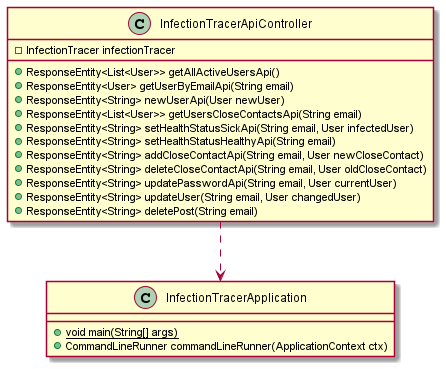

The diagram above was rendered by PlantUML. Its source (embedded in the PNG):
@startuml
class InfectionTracerApiController [[java:infectiontracer.rest.InfectionTracerApiController]] {
	-InfectionTracer infectionTracer
	+ResponseEntity<List<User>> getAllActiveUsersApi()
	+ResponseEntity<User> getUserByEmailApi(String email)
	+ResponseEntity<String> newUserApi(User newUser)
	+ResponseEntity<List<User>> getUsersCloseContactsApi(String email)
	+ResponseEntity<String> setHealthStatusSickApi(String email, User infectedUser)
	+ResponseEntity<String> setHealthStatusHealthyApi(String email)
	+ResponseEntity<String> addCloseContactApi(String email, User newCloseContact)
	+ResponseEntity<String> deleteCloseContactApi(String email, User oldCloseContact)
	+ResponseEntity<String> updatePasswordApi(String email, User currentUser)
	+ResponseEntity<String> updateUser(String email, User changedUser)
	+ResponseEntity<String> deletePost(String email)
}
class InfectionTracerApplication [[java:infectiontracer.rest.InfectionTracerApplication]] {
	+{static}void main(String[] args)
	+CommandLineRunner commandLineRunner(ApplicationContext ctx)
}

InfectionTracerApiController ..> InfectionTracerApplication
@enduml